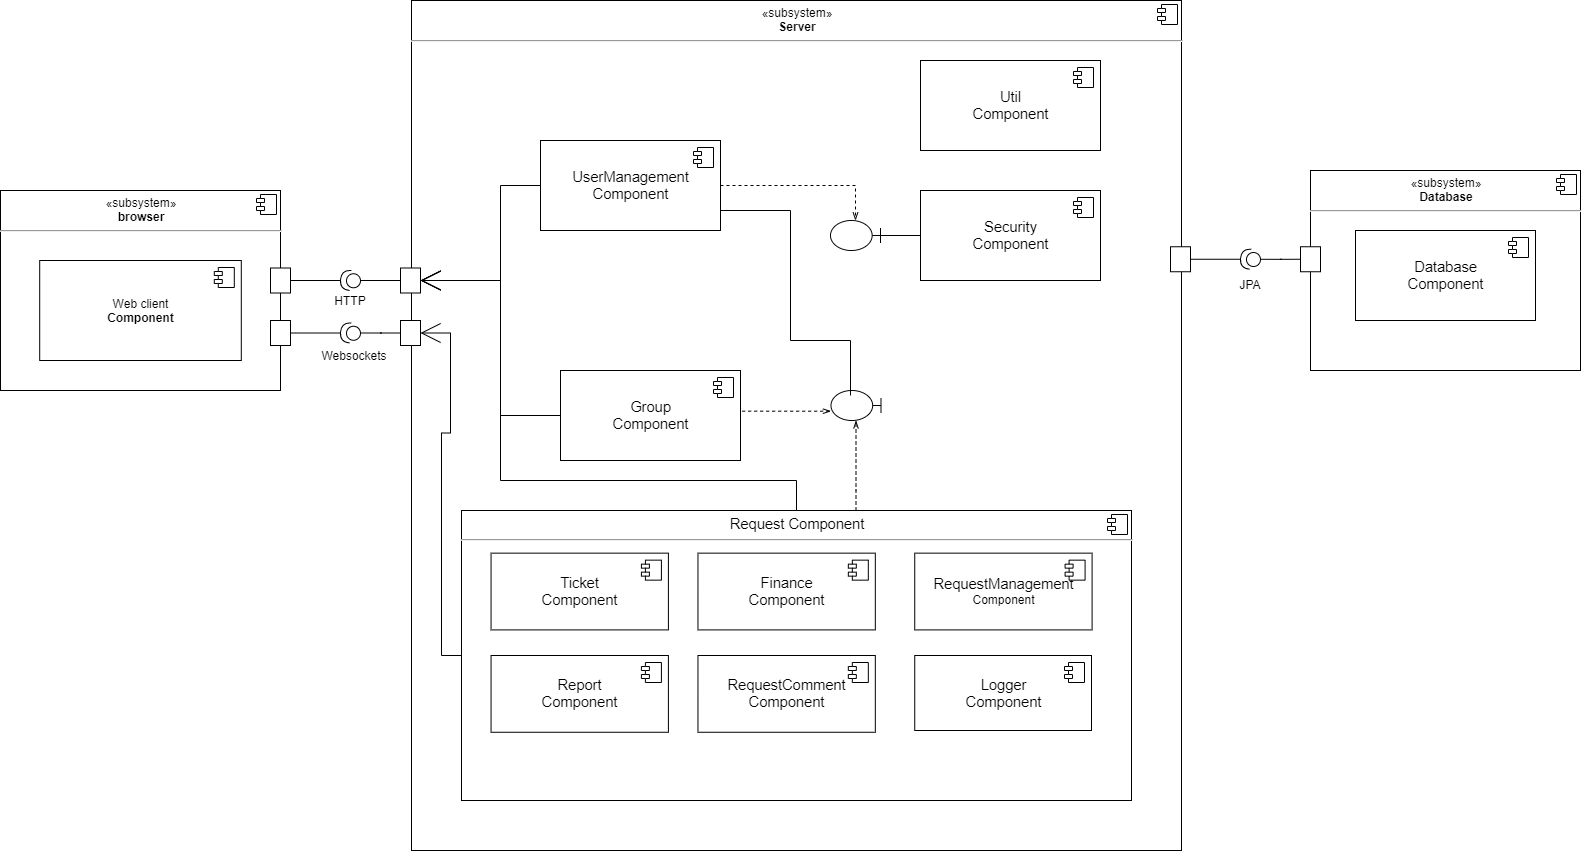

The diagram above was exported from draw.io. Its source (the exported page's mxGraphModel, read from the mxfile embedded in the PNG):
<mxGraphModel dx="1730" dy="980" grid="1" gridSize="10" guides="1" tooltips="1" connect="1" arrows="1" fold="1" page="1" pageScale="1" pageWidth="827" pageHeight="1169" math="0" shadow="0">
  <root>
    <mxCell id="0" />
    <mxCell id="1" parent="0" />
    <mxCell id="3Z58bLWOeyIUxOArwx7H-94" value="&lt;p style=&quot;margin: 6px 0px 0px ; text-align: center&quot;&gt;«subsystem»&lt;br&gt;&lt;b&gt;Server&lt;/b&gt;&lt;/p&gt;&lt;hr&gt;&lt;p style=&quot;margin: 0px ; margin-left: 8px&quot;&gt;&lt;br&gt;&lt;/p&gt;" style="align=left;overflow=fill;html=1;" parent="1" vertex="1">
      <mxGeometry x="471" y="20" width="770" height="850" as="geometry" />
    </mxCell>
    <mxCell id="3Z58bLWOeyIUxOArwx7H-95" value="" style="shape=component;jettyWidth=8;jettyHeight=4;" parent="3Z58bLWOeyIUxOArwx7H-94" vertex="1">
      <mxGeometry x="1" width="20" height="20" relative="1" as="geometry">
        <mxPoint x="-24" y="4" as="offset" />
      </mxGeometry>
    </mxCell>
    <mxCell id="3Z58bLWOeyIUxOArwx7H-30" value="&lt;p style=&quot;margin: 0px ; margin-top: 6px ; text-align: center&quot;&gt;&lt;span style=&quot;font-family: &amp;#34;arial&amp;#34; ; font-size: 14.6667px ; white-space: pre-wrap&quot;&gt;Request &lt;/span&gt;&lt;span style=&quot;font-family: &amp;#34;arial&amp;#34; ; font-size: 14.6667px ; white-space: pre-wrap&quot;&gt;Component&lt;/span&gt;&lt;br&gt;&lt;/p&gt;&lt;hr&gt;&lt;p style=&quot;margin: 0px ; margin-left: 8px&quot;&gt;&lt;br&gt;&lt;/p&gt;" style="align=left;overflow=fill;html=1;" parent="3Z58bLWOeyIUxOArwx7H-94" vertex="1">
      <mxGeometry x="50" y="510" width="670" height="290" as="geometry" />
    </mxCell>
    <mxCell id="3Z58bLWOeyIUxOArwx7H-31" value="" style="shape=component;jettyWidth=8;jettyHeight=4;" parent="3Z58bLWOeyIUxOArwx7H-30" vertex="1">
      <mxGeometry x="1" width="20" height="20" relative="1" as="geometry">
        <mxPoint x="-24" y="4" as="offset" />
      </mxGeometry>
    </mxCell>
    <mxCell id="3Z58bLWOeyIUxOArwx7H-24" value="&lt;span id=&quot;docs-internal-guid-0754c8a0-7fff-5432-04c5-f87b5c62d5d1&quot;&gt;&lt;span style=&quot;font-size: 11pt ; font-family: &amp;#34;arial&amp;#34; ; background-color: transparent ; vertical-align: baseline ; white-space: pre-wrap&quot;&gt;Ticket&lt;br/&gt;Component&lt;/span&gt;&lt;/span&gt;" style="html=1;" parent="3Z58bLWOeyIUxOArwx7H-30" vertex="1">
      <mxGeometry x="29.558823529411768" y="42.64705882352941" width="177.3529411764706" height="76.76470588235294" as="geometry" />
    </mxCell>
    <mxCell id="3Z58bLWOeyIUxOArwx7H-25" value="" style="shape=component;jettyWidth=8;jettyHeight=4;" parent="3Z58bLWOeyIUxOArwx7H-24" vertex="1">
      <mxGeometry x="1" width="20" height="20" relative="1" as="geometry">
        <mxPoint x="-27" y="7" as="offset" />
      </mxGeometry>
    </mxCell>
    <mxCell id="3Z58bLWOeyIUxOArwx7H-26" value="&lt;span id=&quot;docs-internal-guid-b3719229-7fff-797a-af7a-47808bff6430&quot;&gt;&lt;span style=&quot;font-size: 11pt ; font-family: &amp;#34;arial&amp;#34; ; background-color: transparent ; vertical-align: baseline ; white-space: pre-wrap&quot;&gt;Report&lt;br/&gt;Component&lt;/span&gt;&lt;/span&gt;" style="html=1;" parent="3Z58bLWOeyIUxOArwx7H-30" vertex="1">
      <mxGeometry x="29.558823529411768" y="145" width="177.3529411764706" height="76.76470588235294" as="geometry" />
    </mxCell>
    <mxCell id="3Z58bLWOeyIUxOArwx7H-27" value="" style="shape=component;jettyWidth=8;jettyHeight=4;" parent="3Z58bLWOeyIUxOArwx7H-26" vertex="1">
      <mxGeometry x="1" width="20" height="20" relative="1" as="geometry">
        <mxPoint x="-27" y="7" as="offset" />
      </mxGeometry>
    </mxCell>
    <mxCell id="3Z58bLWOeyIUxOArwx7H-28" value="&lt;span id=&quot;docs-internal-guid-65a55b67-7fff-94ea-95f9-685565e44270&quot;&gt;&lt;span style=&quot;font-size: 11pt ; font-family: &amp;#34;arial&amp;#34; ; background-color: transparent ; vertical-align: baseline ; white-space: pre-wrap&quot;&gt;Finance&lt;br/&gt;Component&lt;/span&gt;&lt;/span&gt;" style="html=1;" parent="3Z58bLWOeyIUxOArwx7H-30" vertex="1">
      <mxGeometry x="236.47058823529414" y="42.64705882352941" width="177.3529411764706" height="76.76470588235294" as="geometry" />
    </mxCell>
    <mxCell id="3Z58bLWOeyIUxOArwx7H-29" value="" style="shape=component;jettyWidth=8;jettyHeight=4;" parent="3Z58bLWOeyIUxOArwx7H-28" vertex="1">
      <mxGeometry x="1" width="20" height="20" relative="1" as="geometry">
        <mxPoint x="-27" y="7" as="offset" />
      </mxGeometry>
    </mxCell>
    <mxCell id="3Z58bLWOeyIUxOArwx7H-32" value="&lt;span id=&quot;docs-internal-guid-d8fa0652-7fff-dea0-dcf7-9543c7e1cb0d&quot;&gt;&lt;span style=&quot;font-size: 11pt ; font-family: &amp;#34;arial&amp;#34; ; background-color: transparent ; vertical-align: baseline ; white-space: pre-wrap&quot;&gt;RequestComment&lt;br/&gt;Component&lt;/span&gt;&lt;/span&gt;" style="html=1;" parent="3Z58bLWOeyIUxOArwx7H-30" vertex="1">
      <mxGeometry x="236.47352941176473" y="145" width="177.3529411764706" height="76.76470588235294" as="geometry" />
    </mxCell>
    <mxCell id="3Z58bLWOeyIUxOArwx7H-33" value="" style="shape=component;jettyWidth=8;jettyHeight=4;" parent="3Z58bLWOeyIUxOArwx7H-32" vertex="1">
      <mxGeometry x="1" width="20" height="20" relative="1" as="geometry">
        <mxPoint x="-27" y="7" as="offset" />
      </mxGeometry>
    </mxCell>
    <mxCell id="3Z58bLWOeyIUxOArwx7H-34" value="&lt;font face=&quot;arial&quot;&gt;&lt;span style=&quot;font-size: 14.6667px ; white-space: pre-wrap&quot;&gt;RequestManagement&lt;br/&gt;&lt;/span&gt;&lt;/font&gt;Component" style="html=1;" parent="3Z58bLWOeyIUxOArwx7H-30" vertex="1">
      <mxGeometry x="453.2352941176471" y="42.64705882352941" width="177.3529411764706" height="76.76470588235294" as="geometry" />
    </mxCell>
    <mxCell id="3Z58bLWOeyIUxOArwx7H-35" value="" style="shape=component;jettyWidth=8;jettyHeight=4;" parent="3Z58bLWOeyIUxOArwx7H-34" vertex="1">
      <mxGeometry x="1" width="20" height="20" relative="1" as="geometry">
        <mxPoint x="-27" y="7" as="offset" />
      </mxGeometry>
    </mxCell>
    <mxCell id="lugy0ByuvHII5-sawaiO-1" value="&lt;span id=&quot;docs-internal-guid-3ae57b66-7fff-427f-9950-51d30e67fe9b&quot;&gt;&lt;span style=&quot;font-size: 11pt ; font-family: &amp;#34;arial&amp;#34; ; background-color: transparent ; vertical-align: baseline ; white-space: pre-wrap&quot;&gt;Logger&lt;br&gt;Component&lt;/span&gt;&lt;/span&gt;" style="html=1;" vertex="1" parent="3Z58bLWOeyIUxOArwx7H-30">
      <mxGeometry x="453.24" y="145" width="176.76" height="75" as="geometry" />
    </mxCell>
    <mxCell id="lugy0ByuvHII5-sawaiO-2" value="" style="shape=component;jettyWidth=8;jettyHeight=4;" vertex="1" parent="lugy0ByuvHII5-sawaiO-1">
      <mxGeometry x="1" width="20" height="20" relative="1" as="geometry">
        <mxPoint x="-27" y="7" as="offset" />
      </mxGeometry>
    </mxCell>
    <mxCell id="3Z58bLWOeyIUxOArwx7H-14" value="&lt;span id=&quot;docs-internal-guid-b7ceeb23-7fff-7406-7aac-59992b1d62ae&quot;&gt;&lt;span style=&quot;font-size: 11pt ; font-family: &amp;#34;arial&amp;#34; ; background-color: transparent ; vertical-align: baseline ; white-space: pre-wrap&quot;&gt;Group&lt;br/&gt;Component&lt;/span&gt;&lt;/span&gt;" style="html=1;" parent="3Z58bLWOeyIUxOArwx7H-94" vertex="1">
      <mxGeometry x="149" y="370" width="180" height="90" as="geometry" />
    </mxCell>
    <mxCell id="3Z58bLWOeyIUxOArwx7H-15" value="" style="shape=component;jettyWidth=8;jettyHeight=4;" parent="3Z58bLWOeyIUxOArwx7H-14" vertex="1">
      <mxGeometry x="1" width="20" height="20" relative="1" as="geometry">
        <mxPoint x="-27" y="7" as="offset" />
      </mxGeometry>
    </mxCell>
    <mxCell id="3Z58bLWOeyIUxOArwx7H-12" value="&lt;span id=&quot;docs-internal-guid-f0e8397e-7fff-43f0-2565-f3599224ff24&quot;&gt;&lt;span style=&quot;font-size: 11pt ; font-family: &amp;#34;arial&amp;#34; ; background-color: transparent ; vertical-align: baseline ; white-space: pre-wrap&quot;&gt;UserManagement&lt;br/&gt;Component&lt;/span&gt;&lt;/span&gt;" style="html=1;" parent="3Z58bLWOeyIUxOArwx7H-94" vertex="1">
      <mxGeometry x="129" y="140" width="180" height="90" as="geometry" />
    </mxCell>
    <mxCell id="3Z58bLWOeyIUxOArwx7H-13" value="" style="shape=component;jettyWidth=8;jettyHeight=4;" parent="3Z58bLWOeyIUxOArwx7H-12" vertex="1">
      <mxGeometry x="1" width="20" height="20" relative="1" as="geometry">
        <mxPoint x="-27" y="7" as="offset" />
      </mxGeometry>
    </mxCell>
    <mxCell id="3Z58bLWOeyIUxOArwx7H-69" value="" style="shape=umlBoundary;whiteSpace=wrap;html=1;rotation=-180;" parent="3Z58bLWOeyIUxOArwx7H-94" vertex="1">
      <mxGeometry x="419.5" y="390" width="50" height="30" as="geometry" />
    </mxCell>
    <mxCell id="3Z58bLWOeyIUxOArwx7H-76" style="edgeStyle=orthogonalEdgeStyle;rounded=0;orthogonalLoop=1;jettySize=auto;html=1;entryX=1.001;entryY=0.31;entryDx=0;entryDy=0;entryPerimeter=0;dashed=1;endArrow=openThin;endFill=0;exitX=1;exitY=0.5;exitDx=0;exitDy=0;" parent="3Z58bLWOeyIUxOArwx7H-94" source="3Z58bLWOeyIUxOArwx7H-14" target="3Z58bLWOeyIUxOArwx7H-69" edge="1">
      <mxGeometry relative="1" as="geometry">
        <Array as="points">
          <mxPoint x="329" y="411" />
        </Array>
      </mxGeometry>
    </mxCell>
    <mxCell id="3Z58bLWOeyIUxOArwx7H-98" style="edgeStyle=orthogonalEdgeStyle;rounded=0;orthogonalLoop=1;jettySize=auto;html=1;dashed=1;endArrow=openThin;endFill=0;" parent="3Z58bLWOeyIUxOArwx7H-94" source="3Z58bLWOeyIUxOArwx7H-30" target="3Z58bLWOeyIUxOArwx7H-69" edge="1">
      <mxGeometry relative="1" as="geometry">
        <Array as="points">
          <mxPoint x="444.5" y="490" />
          <mxPoint x="444.5" y="490" />
        </Array>
      </mxGeometry>
    </mxCell>
    <mxCell id="3Z58bLWOeyIUxOArwx7H-7" value="&lt;p style=&quot;margin: 0px ; margin-top: 6px ; text-align: center&quot;&gt;«subsystem»&lt;br&gt;&lt;b&gt;browser&lt;/b&gt;&lt;br&gt;&lt;/p&gt;&lt;hr&gt;&lt;p style=&quot;margin: 0px ; margin-left: 8px&quot;&gt;&lt;br&gt;&lt;/p&gt;" style="align=left;overflow=fill;html=1;" parent="1" vertex="1">
      <mxGeometry x="60" y="210" width="280" height="200" as="geometry" />
    </mxCell>
    <mxCell id="3Z58bLWOeyIUxOArwx7H-8" value="" style="shape=component;jettyWidth=8;jettyHeight=4;" parent="3Z58bLWOeyIUxOArwx7H-7" vertex="1">
      <mxGeometry x="1" width="20" height="20" relative="1" as="geometry">
        <mxPoint x="-24" y="4" as="offset" />
      </mxGeometry>
    </mxCell>
    <mxCell id="3Z58bLWOeyIUxOArwx7H-3" value="Web client&lt;br&gt;&lt;b&gt;Component&lt;/b&gt;" style="html=1;" parent="3Z58bLWOeyIUxOArwx7H-7" vertex="1">
      <mxGeometry x="39.2" y="69.99777777777778" width="201.60000000000002" height="100" as="geometry" />
    </mxCell>
    <mxCell id="3Z58bLWOeyIUxOArwx7H-4" value="" style="shape=component;jettyWidth=8;jettyHeight=4;" parent="3Z58bLWOeyIUxOArwx7H-3" vertex="1">
      <mxGeometry x="1" width="20" height="20" relative="1" as="geometry">
        <mxPoint x="-27" y="7" as="offset" />
      </mxGeometry>
    </mxCell>
    <mxCell id="3Z58bLWOeyIUxOArwx7H-10" value="&lt;span id=&quot;docs-internal-guid-37ebd0ec-7fff-13c2-4e24-cc01672d7b7f&quot;&gt;&lt;span style=&quot;font-size: 11pt ; font-family: &amp;#34;arial&amp;#34; ; background-color: transparent ; vertical-align: baseline ; white-space: pre-wrap&quot;&gt;Security&lt;br/&gt;Component&lt;/span&gt;&lt;/span&gt;" style="html=1;" parent="1" vertex="1">
      <mxGeometry x="980" y="210" width="180" height="90" as="geometry" />
    </mxCell>
    <mxCell id="3Z58bLWOeyIUxOArwx7H-11" value="" style="shape=component;jettyWidth=8;jettyHeight=4;" parent="3Z58bLWOeyIUxOArwx7H-10" vertex="1">
      <mxGeometry x="1" width="20" height="20" relative="1" as="geometry">
        <mxPoint x="-27" y="7" as="offset" />
      </mxGeometry>
    </mxCell>
    <mxCell id="3Z58bLWOeyIUxOArwx7H-73" style="edgeStyle=orthogonalEdgeStyle;rounded=0;orthogonalLoop=1;jettySize=auto;html=1;endArrow=openThin;endFill=0;dashed=1;" parent="1" source="3Z58bLWOeyIUxOArwx7H-12" target="3Z58bLWOeyIUxOArwx7H-70" edge="1">
      <mxGeometry relative="1" as="geometry">
        <Array as="points">
          <mxPoint x="915" y="205" />
        </Array>
      </mxGeometry>
    </mxCell>
    <mxCell id="3Z58bLWOeyIUxOArwx7H-18" value="&lt;span id=&quot;docs-internal-guid-e9333459-7fff-fd31-cf45-4626cf34cc71&quot;&gt;&lt;span style=&quot;font-size: 11pt ; font-family: &amp;#34;arial&amp;#34; ; background-color: transparent ; vertical-align: baseline ; white-space: pre-wrap&quot;&gt;Util&lt;br&gt;Component&lt;/span&gt;&lt;/span&gt;" style="html=1;" parent="1" vertex="1">
      <mxGeometry x="980" y="80" width="180" height="90" as="geometry" />
    </mxCell>
    <mxCell id="3Z58bLWOeyIUxOArwx7H-19" value="" style="shape=component;jettyWidth=8;jettyHeight=4;" parent="3Z58bLWOeyIUxOArwx7H-18" vertex="1">
      <mxGeometry x="1" width="20" height="20" relative="1" as="geometry">
        <mxPoint x="-27" y="7" as="offset" />
      </mxGeometry>
    </mxCell>
    <mxCell id="3Z58bLWOeyIUxOArwx7H-42" value="&lt;p style=&quot;margin: 6px 0px 0px ; text-align: center&quot;&gt;«subsystem»&lt;br&gt;&lt;b&gt;Database&lt;/b&gt;&lt;/p&gt;&lt;hr&gt;&lt;p style=&quot;margin: 0px ; margin-left: 8px&quot;&gt;&lt;br&gt;&lt;/p&gt;" style="align=left;overflow=fill;html=1;" parent="1" vertex="1">
      <mxGeometry x="1370" y="190" width="270" height="200" as="geometry" />
    </mxCell>
    <mxCell id="3Z58bLWOeyIUxOArwx7H-43" value="" style="shape=component;jettyWidth=8;jettyHeight=4;" parent="3Z58bLWOeyIUxOArwx7H-42" vertex="1">
      <mxGeometry x="1" width="20" height="20" relative="1" as="geometry">
        <mxPoint x="-24" y="4" as="offset" />
      </mxGeometry>
    </mxCell>
    <mxCell id="3Z58bLWOeyIUxOArwx7H-46" value="&lt;span id=&quot;docs-internal-guid-3ae57b66-7fff-427f-9950-51d30e67fe9b&quot;&gt;&lt;span style=&quot;font-size: 11pt ; font-family: &amp;#34;arial&amp;#34; ; background-color: transparent ; vertical-align: baseline ; white-space: pre-wrap&quot;&gt;Database&lt;br&gt;Component&lt;/span&gt;&lt;/span&gt;" style="html=1;" parent="3Z58bLWOeyIUxOArwx7H-42" vertex="1">
      <mxGeometry x="45" y="60" width="180" height="90" as="geometry" />
    </mxCell>
    <mxCell id="3Z58bLWOeyIUxOArwx7H-47" value="" style="shape=component;jettyWidth=8;jettyHeight=4;" parent="3Z58bLWOeyIUxOArwx7H-46" vertex="1">
      <mxGeometry x="1" width="20" height="20" relative="1" as="geometry">
        <mxPoint x="-27" y="7" as="offset" />
      </mxGeometry>
    </mxCell>
    <mxCell id="3Z58bLWOeyIUxOArwx7H-86" value="" style="rounded=0;whiteSpace=wrap;html=1;" parent="3Z58bLWOeyIUxOArwx7H-42" vertex="1">
      <mxGeometry x="-10" y="76.25" width="20" height="25" as="geometry" />
    </mxCell>
    <mxCell id="3Z58bLWOeyIUxOArwx7H-87" value="" style="rounded=0;whiteSpace=wrap;html=1;" parent="3Z58bLWOeyIUxOArwx7H-42" vertex="1">
      <mxGeometry x="-140" y="76.25" width="20" height="25" as="geometry" />
    </mxCell>
    <mxCell id="3Z58bLWOeyIUxOArwx7H-88" style="edgeStyle=orthogonalEdgeStyle;rounded=0;orthogonalLoop=1;jettySize=auto;html=1;entryX=0;entryY=0.5;entryDx=0;entryDy=0;endArrow=none;endFill=0;" parent="3Z58bLWOeyIUxOArwx7H-42" source="3Z58bLWOeyIUxOArwx7H-90" target="3Z58bLWOeyIUxOArwx7H-86" edge="1">
      <mxGeometry relative="1" as="geometry" />
    </mxCell>
    <mxCell id="3Z58bLWOeyIUxOArwx7H-89" style="edgeStyle=orthogonalEdgeStyle;rounded=0;orthogonalLoop=1;jettySize=auto;html=1;entryX=1;entryY=0.5;entryDx=0;entryDy=0;endArrow=none;endFill=0;" parent="3Z58bLWOeyIUxOArwx7H-42" source="3Z58bLWOeyIUxOArwx7H-90" target="3Z58bLWOeyIUxOArwx7H-87" edge="1">
      <mxGeometry relative="1" as="geometry" />
    </mxCell>
    <mxCell id="3Z58bLWOeyIUxOArwx7H-90" value="" style="shape=providedRequiredInterface;html=1;verticalLabelPosition=bottom;rotation=-175;" parent="3Z58bLWOeyIUxOArwx7H-42" vertex="1">
      <mxGeometry x="-70" y="78.75" width="20" height="20" as="geometry" />
    </mxCell>
    <mxCell id="3Z58bLWOeyIUxOArwx7H-91" value="JPA" style="text;html=1;strokeColor=none;fillColor=none;align=center;verticalAlign=middle;whiteSpace=wrap;rounded=0;" parent="3Z58bLWOeyIUxOArwx7H-42" vertex="1">
      <mxGeometry x="-80" y="103.75" width="40" height="20" as="geometry" />
    </mxCell>
    <mxCell id="3Z58bLWOeyIUxOArwx7H-57" value="" style="rounded=0;whiteSpace=wrap;html=1;" parent="1" vertex="1">
      <mxGeometry x="460" y="287.5" width="20" height="25" as="geometry" />
    </mxCell>
    <mxCell id="3Z58bLWOeyIUxOArwx7H-60" value="" style="rounded=0;whiteSpace=wrap;html=1;" parent="1" vertex="1">
      <mxGeometry x="330" y="287.5" width="20" height="25" as="geometry" />
    </mxCell>
    <mxCell id="3Z58bLWOeyIUxOArwx7H-65" style="edgeStyle=orthogonalEdgeStyle;rounded=0;orthogonalLoop=1;jettySize=auto;html=1;entryX=0;entryY=0.5;entryDx=0;entryDy=0;endArrow=none;endFill=0;" parent="1" source="3Z58bLWOeyIUxOArwx7H-64" target="3Z58bLWOeyIUxOArwx7H-57" edge="1">
      <mxGeometry relative="1" as="geometry" />
    </mxCell>
    <mxCell id="3Z58bLWOeyIUxOArwx7H-66" style="edgeStyle=orthogonalEdgeStyle;rounded=0;orthogonalLoop=1;jettySize=auto;html=1;entryX=1;entryY=0.5;entryDx=0;entryDy=0;endArrow=none;endFill=0;" parent="1" source="3Z58bLWOeyIUxOArwx7H-64" target="3Z58bLWOeyIUxOArwx7H-60" edge="1">
      <mxGeometry relative="1" as="geometry" />
    </mxCell>
    <mxCell id="3Z58bLWOeyIUxOArwx7H-64" value="" style="shape=providedRequiredInterface;html=1;verticalLabelPosition=bottom;rotation=-175;" parent="1" vertex="1">
      <mxGeometry x="400" y="290" width="20" height="20" as="geometry" />
    </mxCell>
    <mxCell id="3Z58bLWOeyIUxOArwx7H-71" style="edgeStyle=orthogonalEdgeStyle;rounded=0;orthogonalLoop=1;jettySize=auto;html=1;entryX=1;entryY=0.5;entryDx=0;entryDy=0;endArrow=none;endFill=0;" parent="1" target="3Z58bLWOeyIUxOArwx7H-12" edge="1">
      <mxGeometry relative="1" as="geometry">
        <mxPoint x="910" y="415" as="sourcePoint" />
        <Array as="points">
          <mxPoint x="910" y="415" />
          <mxPoint x="910" y="360" />
          <mxPoint x="850" y="360" />
          <mxPoint x="850" y="230" />
          <mxPoint x="780" y="230" />
        </Array>
      </mxGeometry>
    </mxCell>
    <mxCell id="3Z58bLWOeyIUxOArwx7H-72" style="edgeStyle=orthogonalEdgeStyle;rounded=0;orthogonalLoop=1;jettySize=auto;html=1;endArrow=none;endFill=0;" parent="1" source="3Z58bLWOeyIUxOArwx7H-70" target="3Z58bLWOeyIUxOArwx7H-10" edge="1">
      <mxGeometry relative="1" as="geometry" />
    </mxCell>
    <mxCell id="3Z58bLWOeyIUxOArwx7H-70" value="" style="shape=umlBoundary;whiteSpace=wrap;html=1;rotation=-180;" parent="1" vertex="1">
      <mxGeometry x="890" y="240" width="50" height="30" as="geometry" />
    </mxCell>
    <mxCell id="3Z58bLWOeyIUxOArwx7H-79" value="HTTP" style="text;html=1;strokeColor=none;fillColor=none;align=center;verticalAlign=middle;whiteSpace=wrap;rounded=0;" parent="1" vertex="1">
      <mxGeometry x="390" y="310" width="40" height="20" as="geometry" />
    </mxCell>
    <mxCell id="lugy0ByuvHII5-sawaiO-26" value="" style="rounded=0;whiteSpace=wrap;html=1;" vertex="1" parent="1">
      <mxGeometry x="460" y="340" width="20" height="25" as="geometry" />
    </mxCell>
    <mxCell id="lugy0ByuvHII5-sawaiO-27" value="" style="rounded=0;whiteSpace=wrap;html=1;" vertex="1" parent="1">
      <mxGeometry x="330" y="340" width="20" height="25" as="geometry" />
    </mxCell>
    <mxCell id="lugy0ByuvHII5-sawaiO-28" style="edgeStyle=orthogonalEdgeStyle;rounded=0;orthogonalLoop=1;jettySize=auto;html=1;entryX=0;entryY=0.5;entryDx=0;entryDy=0;endArrow=none;endFill=0;" edge="1" parent="1" source="lugy0ByuvHII5-sawaiO-30" target="lugy0ByuvHII5-sawaiO-26">
      <mxGeometry relative="1" as="geometry" />
    </mxCell>
    <mxCell id="lugy0ByuvHII5-sawaiO-29" style="edgeStyle=orthogonalEdgeStyle;rounded=0;orthogonalLoop=1;jettySize=auto;html=1;entryX=1;entryY=0.5;entryDx=0;entryDy=0;endArrow=none;endFill=0;" edge="1" parent="1" source="lugy0ByuvHII5-sawaiO-30" target="lugy0ByuvHII5-sawaiO-27">
      <mxGeometry relative="1" as="geometry" />
    </mxCell>
    <mxCell id="lugy0ByuvHII5-sawaiO-30" value="" style="shape=providedRequiredInterface;html=1;verticalLabelPosition=bottom;rotation=-175;" vertex="1" parent="1">
      <mxGeometry x="400" y="342.5" width="20" height="20" as="geometry" />
    </mxCell>
    <mxCell id="lugy0ByuvHII5-sawaiO-32" value="Websockets" style="text;html=1;strokeColor=none;fillColor=none;align=center;verticalAlign=middle;whiteSpace=wrap;rounded=0;" vertex="1" parent="1">
      <mxGeometry x="394" y="365" width="40" height="20" as="geometry" />
    </mxCell>
    <mxCell id="lugy0ByuvHII5-sawaiO-33" style="edgeStyle=orthogonalEdgeStyle;rounded=0;orthogonalLoop=1;jettySize=auto;html=1;entryX=1;entryY=0.5;entryDx=0;entryDy=0;endArrow=open;endFill=0;strokeWidth=1;endSize=18;" edge="1" parent="1" source="3Z58bLWOeyIUxOArwx7H-12" target="3Z58bLWOeyIUxOArwx7H-57">
      <mxGeometry relative="1" as="geometry">
        <Array as="points">
          <mxPoint x="560" y="205" />
          <mxPoint x="560" y="300" />
        </Array>
      </mxGeometry>
    </mxCell>
    <mxCell id="lugy0ByuvHII5-sawaiO-34" style="edgeStyle=orthogonalEdgeStyle;rounded=0;orthogonalLoop=1;jettySize=auto;html=1;entryX=1;entryY=0.5;entryDx=0;entryDy=0;endArrow=open;endFill=0;endSize=18;strokeWidth=1;" edge="1" parent="1" source="3Z58bLWOeyIUxOArwx7H-14" target="3Z58bLWOeyIUxOArwx7H-57">
      <mxGeometry relative="1" as="geometry">
        <Array as="points">
          <mxPoint x="560" y="435" />
          <mxPoint x="560" y="300" />
        </Array>
      </mxGeometry>
    </mxCell>
    <mxCell id="lugy0ByuvHII5-sawaiO-35" style="edgeStyle=orthogonalEdgeStyle;rounded=0;orthogonalLoop=1;jettySize=auto;html=1;entryX=1;entryY=0.5;entryDx=0;entryDy=0;endArrow=open;endFill=0;endSize=18;strokeWidth=1;" edge="1" parent="1" source="3Z58bLWOeyIUxOArwx7H-30" target="3Z58bLWOeyIUxOArwx7H-57">
      <mxGeometry relative="1" as="geometry">
        <Array as="points">
          <mxPoint x="856" y="500" />
          <mxPoint x="560" y="500" />
          <mxPoint x="560" y="300" />
        </Array>
      </mxGeometry>
    </mxCell>
    <mxCell id="lugy0ByuvHII5-sawaiO-36" style="edgeStyle=orthogonalEdgeStyle;rounded=0;orthogonalLoop=1;jettySize=auto;html=1;entryX=1;entryY=0.5;entryDx=0;entryDy=0;endArrow=open;endFill=0;endSize=18;strokeWidth=1;" edge="1" parent="1" source="3Z58bLWOeyIUxOArwx7H-30" target="lugy0ByuvHII5-sawaiO-26">
      <mxGeometry relative="1" as="geometry" />
    </mxCell>
  </root>
</mxGraphModel>